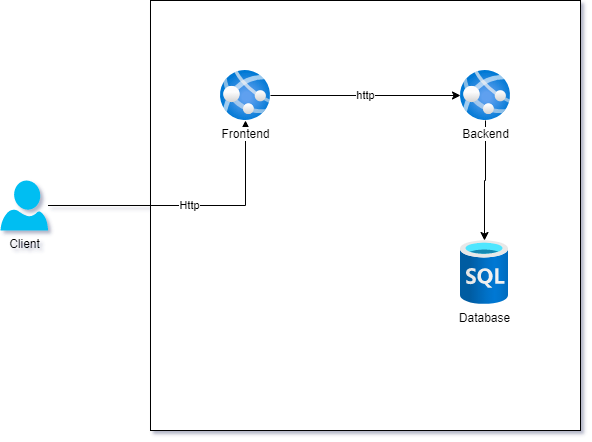

The diagram above was exported from draw.io. Its source (the exported page's mxGraphModel, read from the mxfile embedded in the PNG):
<mxGraphModel dx="1086" dy="798" grid="1" gridSize="10" guides="1" tooltips="1" connect="1" arrows="1" fold="1" page="1" pageScale="1" pageWidth="827" pageHeight="1169" math="0" shadow="0">
  <root>
    <mxCell id="0" />
    <mxCell id="1" parent="0" />
    <mxCell id="DS09eDRxhQdFsYPHeKOK-2" value="" style="whiteSpace=wrap;html=1;aspect=fixed;" parent="1" vertex="1">
      <mxGeometry x="210" y="40" width="430" height="430" as="geometry" />
    </mxCell>
    <mxCell id="DS09eDRxhQdFsYPHeKOK-7" value="Http" style="edgeStyle=orthogonalEdgeStyle;rounded=0;orthogonalLoop=1;jettySize=auto;html=1;" parent="1" source="DS09eDRxhQdFsYPHeKOK-1" target="DS09eDRxhQdFsYPHeKOK-4" edge="1">
      <mxGeometry relative="1" as="geometry" />
    </mxCell>
    <mxCell id="DS09eDRxhQdFsYPHeKOK-1" value="Client" style="verticalLabelPosition=bottom;html=1;verticalAlign=top;align=center;strokeColor=none;fillColor=#00BEF2;shape=mxgraph.azure.user;" parent="1" vertex="1">
      <mxGeometry x="60" y="220" width="47.5" height="50" as="geometry" />
    </mxCell>
    <mxCell id="DS09eDRxhQdFsYPHeKOK-6" value="http" style="edgeStyle=orthogonalEdgeStyle;rounded=0;orthogonalLoop=1;jettySize=auto;html=1;" parent="1" source="DS09eDRxhQdFsYPHeKOK-4" target="DS09eDRxhQdFsYPHeKOK-5" edge="1">
      <mxGeometry relative="1" as="geometry" />
    </mxCell>
    <mxCell id="DS09eDRxhQdFsYPHeKOK-4" value="Frontend" style="aspect=fixed;html=1;points=[];align=center;image;fontSize=12;image=img/lib/azure2/containers/App_Services.svg;" parent="1" vertex="1">
      <mxGeometry x="280" y="110" width="50" height="50" as="geometry" />
    </mxCell>
    <mxCell id="DS09eDRxhQdFsYPHeKOK-10" style="edgeStyle=orthogonalEdgeStyle;rounded=0;orthogonalLoop=1;jettySize=auto;html=1;" parent="1" source="DS09eDRxhQdFsYPHeKOK-5" target="DS09eDRxhQdFsYPHeKOK-9" edge="1">
      <mxGeometry relative="1" as="geometry" />
    </mxCell>
    <mxCell id="DS09eDRxhQdFsYPHeKOK-5" value="Backend" style="aspect=fixed;html=1;points=[];align=center;image;fontSize=12;image=img/lib/azure2/containers/App_Services.svg;" parent="1" vertex="1">
      <mxGeometry x="520" y="110" width="50" height="50" as="geometry" />
    </mxCell>
    <mxCell id="DS09eDRxhQdFsYPHeKOK-9" value="Database" style="aspect=fixed;html=1;points=[];align=center;image;fontSize=12;image=img/lib/azure2/databases/SQL_Database.svg;" parent="1" vertex="1">
      <mxGeometry x="520" y="280" width="48" height="64" as="geometry" />
    </mxCell>
  </root>
</mxGraphModel>